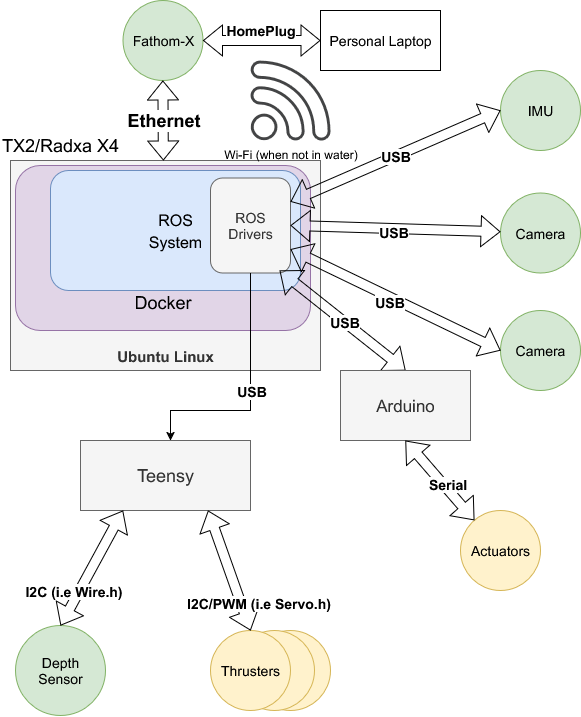

The diagram above was exported from draw.io. Its source (the exported page's mxGraphModel, read from the mxfile embedded in the PNG):
<mxGraphModel dx="2037" dy="2252" grid="1" gridSize="10" guides="1" tooltips="1" connect="1" arrows="1" fold="1" page="1" pageScale="1" pageWidth="827" pageHeight="1169" math="0" shadow="0">
  <root>
    <mxCell id="0" />
    <mxCell id="1" parent="0" />
    <mxCell id="3HUFRIeARZ6wHlzPgpkb-29" value="" style="ellipse;whiteSpace=wrap;html=1;aspect=fixed;fontSize=14;fillColor=#fff2cc;strokeColor=#d6b656;" parent="1" vertex="1">
      <mxGeometry x="370" y="530" width="80" height="80" as="geometry" />
    </mxCell>
    <mxCell id="3HUFRIeARZ6wHlzPgpkb-28" value="" style="ellipse;whiteSpace=wrap;html=1;aspect=fixed;fontSize=14;fillColor=#fff2cc;strokeColor=#d6b656;" parent="1" vertex="1">
      <mxGeometry x="354" y="530" width="80" height="80" as="geometry" />
    </mxCell>
    <mxCell id="3HUFRIeARZ6wHlzPgpkb-1" value="&lt;div&gt;&lt;font style=&quot;font-size: 15px;&quot;&gt;&lt;b&gt;&lt;br&gt;&lt;/b&gt;&lt;/font&gt;&lt;/div&gt;&lt;div&gt;&lt;font style=&quot;font-size: 15px;&quot;&gt;&lt;b&gt;&lt;br&gt;&lt;/b&gt;&lt;/font&gt;&lt;/div&gt;&lt;div&gt;&lt;font style=&quot;font-size: 15px;&quot;&gt;&lt;b&gt;&lt;br&gt;&lt;/b&gt;&lt;/font&gt;&lt;/div&gt;&lt;div&gt;&lt;font style=&quot;font-size: 15px;&quot;&gt;&lt;b&gt;&lt;br&gt;&lt;/b&gt;&lt;/font&gt;&lt;/div&gt;&lt;div&gt;&lt;font style=&quot;font-size: 15px;&quot;&gt;&lt;b&gt;&lt;br&gt;&lt;/b&gt;&lt;/font&gt;&lt;/div&gt;&lt;div&gt;&lt;font style=&quot;font-size: 15px;&quot;&gt;&lt;b&gt;&lt;br&gt;&lt;/b&gt;&lt;/font&gt;&lt;/div&gt;&lt;div&gt;&lt;font style=&quot;font-size: 15px;&quot;&gt;&lt;b&gt;&lt;br&gt;&lt;/b&gt;&lt;/font&gt;&lt;/div&gt;&lt;div&gt;&lt;font style=&quot;font-size: 15px;&quot;&gt;&lt;b&gt;&lt;br&gt;&lt;/b&gt;&lt;/font&gt;&lt;/div&gt;&lt;div&gt;&lt;font style=&quot;font-size: 15px;&quot;&gt;&lt;b&gt;&lt;br&gt;&lt;/b&gt;&lt;/font&gt;&lt;/div&gt;&lt;div&gt;&lt;font style=&quot;font-size: 15px;&quot;&gt;&lt;b&gt;&lt;br&gt;&lt;/b&gt;&lt;/font&gt;&lt;/div&gt;&lt;div&gt;&lt;font style=&quot;font-size: 15px;&quot;&gt;&lt;b&gt;Ubuntu Linux&lt;/b&gt;&lt;/font&gt;&lt;/div&gt;" style="rounded=1;whiteSpace=wrap;html=1;arcSize=0;fillColor=#f5f5f5;fontColor=#333333;strokeColor=#666666;" parent="1" vertex="1">
      <mxGeometry x="130" y="60" width="310" height="210" as="geometry" />
    </mxCell>
    <mxCell id="3HUFRIeARZ6wHlzPgpkb-2" value="&lt;font style=&quot;font-size: 18px&quot;&gt;Teensy&lt;/font&gt;" style="rounded=1;whiteSpace=wrap;html=1;arcSize=0;fillColor=#f5f5f5;fontColor=#333333;strokeColor=#666666;" parent="1" vertex="1">
      <mxGeometry x="200" y="340" width="170" height="70" as="geometry" />
    </mxCell>
    <mxCell id="3HUFRIeARZ6wHlzPgpkb-6" value="IMU" style="ellipse;whiteSpace=wrap;html=1;aspect=fixed;fontSize=14;fillColor=#d5e8d4;strokeColor=#82b366;" parent="1" vertex="1">
      <mxGeometry x="620" y="-30" width="80" height="80" as="geometry" />
    </mxCell>
    <mxCell id="3HUFRIeARZ6wHlzPgpkb-7" value="Camera" style="ellipse;whiteSpace=wrap;html=1;aspect=fixed;fontSize=14;fillColor=#d5e8d4;strokeColor=#82b366;" parent="1" vertex="1">
      <mxGeometry x="620" y="92.5" width="80" height="80" as="geometry" />
    </mxCell>
    <mxCell id="3HUFRIeARZ6wHlzPgpkb-8" value="Camera" style="ellipse;whiteSpace=wrap;html=1;aspect=fixed;fontSize=14;fillColor=#d5e8d4;strokeColor=#82b366;" parent="1" vertex="1">
      <mxGeometry x="620" y="210" width="80" height="80" as="geometry" />
    </mxCell>
    <mxCell id="3HUFRIeARZ6wHlzPgpkb-25" value="Depth&lt;br&gt;Sensor" style="ellipse;whiteSpace=wrap;html=1;aspect=fixed;fontSize=14;fillColor=#d5e8d4;strokeColor=#82b366;" parent="1" vertex="1">
      <mxGeometry x="135" y="525" width="90" height="90" as="geometry" />
    </mxCell>
    <mxCell id="3HUFRIeARZ6wHlzPgpkb-27" value="Thrusters" style="ellipse;whiteSpace=wrap;html=1;aspect=fixed;fontSize=14;fillColor=#fff2cc;strokeColor=#d6b656;" parent="1" vertex="1">
      <mxGeometry x="330" y="530" width="80" height="80" as="geometry" />
    </mxCell>
    <mxCell id="3HUFRIeARZ6wHlzPgpkb-31" value="" style="shape=flexArrow;endArrow=classic;startArrow=classic;html=1;rounded=0;fontSize=14;exitX=0.75;exitY=1;exitDx=0;exitDy=0;entryX=0.5;entryY=0;entryDx=0;entryDy=0;" parent="1" source="3HUFRIeARZ6wHlzPgpkb-2" target="3HUFRIeARZ6wHlzPgpkb-27" edge="1">
      <mxGeometry width="100" height="100" relative="1" as="geometry">
        <mxPoint x="420" y="530" as="sourcePoint" />
        <mxPoint x="520" y="430" as="targetPoint" />
      </mxGeometry>
    </mxCell>
    <mxCell id="3HUFRIeARZ6wHlzPgpkb-34" value="&lt;b&gt;I2C/PWM (i.e Servo.h)&lt;/b&gt;" style="edgeLabel;html=1;align=center;verticalAlign=middle;resizable=0;points=[];fontSize=14;" parent="3HUFRIeARZ6wHlzPgpkb-31" vertex="1" connectable="0">
      <mxGeometry x="-0.1778" y="5" relative="1" as="geometry">
        <mxPoint x="27" y="44" as="offset" />
      </mxGeometry>
    </mxCell>
    <mxCell id="3HUFRIeARZ6wHlzPgpkb-32" value="&lt;b style=&quot;color: rgb(0 , 0 , 0) ; font-family: &amp;#34;helvetica&amp;#34; ; font-size: 14px ; font-style: normal ; letter-spacing: normal ; text-align: center ; text-indent: 0px ; text-transform: none ; word-spacing: 0px&quot;&gt;I2C (i.e Wire.h)&lt;/b&gt;" style="shape=flexArrow;endArrow=classic;startArrow=classic;html=1;rounded=0;fontSize=14;exitX=0.25;exitY=1;exitDx=0;exitDy=0;entryX=0.5;entryY=0;entryDx=0;entryDy=0;" parent="1" source="3HUFRIeARZ6wHlzPgpkb-2" target="3HUFRIeARZ6wHlzPgpkb-25" edge="1">
      <mxGeometry x="0.4499" y="-4" width="100" height="100" relative="1" as="geometry">
        <mxPoint x="337.5" y="420" as="sourcePoint" />
        <mxPoint x="500" y="515" as="targetPoint" />
        <mxPoint x="-1" as="offset" />
      </mxGeometry>
    </mxCell>
    <mxCell id="U32YmfNA367cXFvck8Cy-4" value="&lt;div&gt;&lt;br&gt;&lt;/div&gt;&lt;div&gt;&lt;br&gt;&lt;/div&gt;&lt;div&gt;&lt;br&gt;&lt;/div&gt;&lt;div&gt;&lt;br&gt;&lt;/div&gt;&lt;div&gt;&lt;br&gt;&lt;/div&gt;&lt;div&gt;Docker&lt;/div&gt;" style="rounded=1;whiteSpace=wrap;html=1;fontSize=18;fillColor=#e1d5e7;strokeColor=#9673a6;labelPosition=center;verticalLabelPosition=middle;align=center;verticalAlign=middle;" vertex="1" parent="1">
      <mxGeometry x="135" y="65" width="295" height="165" as="geometry" />
    </mxCell>
    <mxCell id="3HUFRIeARZ6wHlzPgpkb-35" value="&lt;font style=&quot;font-size: 16px&quot;&gt;ROS&lt;br&gt;System&lt;/font&gt;" style="rounded=1;whiteSpace=wrap;html=1;fontSize=18;fillColor=#dae8fc;strokeColor=#6c8ebf;" parent="1" vertex="1">
      <mxGeometry x="170" y="70" width="250" height="120" as="geometry" />
    </mxCell>
    <mxCell id="3HUFRIeARZ6wHlzPgpkb-38" value="&lt;font style=&quot;font-size: 18px&quot;&gt;TX2/Radxa X4&lt;/font&gt;" style="text;html=1;strokeColor=none;fillColor=none;align=center;verticalAlign=middle;whiteSpace=wrap;rounded=0;fontSize=16;" parent="1" vertex="1">
      <mxGeometry x="120" y="30" width="120" height="30" as="geometry" />
    </mxCell>
    <mxCell id="3HUFRIeARZ6wHlzPgpkb-18" value="ROS&lt;br&gt;Drivers" style="rounded=1;whiteSpace=wrap;html=1;fontSize=14;fillColor=#f5f5f5;fontColor=#333333;strokeColor=#666666;" parent="1" vertex="1">
      <mxGeometry x="330" y="77.5" width="80" height="95" as="geometry" />
    </mxCell>
    <mxCell id="3HUFRIeARZ6wHlzPgpkb-12" value="&lt;b&gt;USB&lt;/b&gt;" style="shape=flexArrow;endArrow=classic;startArrow=classic;html=1;rounded=0;fontSize=14;exitX=1;exitY=0.25;exitDx=0;exitDy=0;entryX=0;entryY=0.5;entryDx=0;entryDy=0;" parent="1" source="3HUFRIeARZ6wHlzPgpkb-18" target="3HUFRIeARZ6wHlzPgpkb-6" edge="1">
      <mxGeometry width="100" height="100" relative="1" as="geometry">
        <mxPoint x="450" y="197.5" as="sourcePoint" />
        <mxPoint x="550" y="260" as="targetPoint" />
      </mxGeometry>
    </mxCell>
    <mxCell id="3HUFRIeARZ6wHlzPgpkb-11" value="" style="shape=flexArrow;endArrow=classic;startArrow=classic;html=1;rounded=0;fontSize=14;exitX=1;exitY=0.5;exitDx=0;exitDy=0;" parent="1" source="3HUFRIeARZ6wHlzPgpkb-18" target="3HUFRIeARZ6wHlzPgpkb-7" edge="1">
      <mxGeometry width="100" height="100" relative="1" as="geometry">
        <mxPoint x="461" y="145" as="sourcePoint" />
        <mxPoint x="621" y="145" as="targetPoint" />
      </mxGeometry>
    </mxCell>
    <mxCell id="3HUFRIeARZ6wHlzPgpkb-15" value="&lt;b&gt;USB&lt;/b&gt;" style="edgeLabel;html=1;align=center;verticalAlign=middle;resizable=0;points=[];fontSize=14;" parent="3HUFRIeARZ6wHlzPgpkb-11" vertex="1" connectable="0">
      <mxGeometry x="-0.1889" y="-4" relative="1" as="geometry">
        <mxPoint x="17" as="offset" />
      </mxGeometry>
    </mxCell>
    <mxCell id="3HUFRIeARZ6wHlzPgpkb-10" value="" style="shape=flexArrow;endArrow=classic;startArrow=classic;html=1;rounded=0;fontSize=14;exitX=1;exitY=0.75;exitDx=0;exitDy=0;entryX=0;entryY=0.5;entryDx=0;entryDy=0;" parent="1" source="3HUFRIeARZ6wHlzPgpkb-18" target="3HUFRIeARZ6wHlzPgpkb-8" edge="1">
      <mxGeometry width="100" height="100" relative="1" as="geometry">
        <mxPoint x="440" y="290" as="sourcePoint" />
        <mxPoint x="540" y="190" as="targetPoint" />
        <Array as="points" />
      </mxGeometry>
    </mxCell>
    <mxCell id="3HUFRIeARZ6wHlzPgpkb-17" value="&lt;b&gt;USB&lt;/b&gt;" style="edgeLabel;html=1;align=center;verticalAlign=middle;resizable=0;points=[];fontSize=14;" parent="3HUFRIeARZ6wHlzPgpkb-10" vertex="1" connectable="0">
      <mxGeometry x="-0.2217" y="-7" relative="1" as="geometry">
        <mxPoint x="19" y="7" as="offset" />
      </mxGeometry>
    </mxCell>
    <mxCell id="3HUFRIeARZ6wHlzPgpkb-40" value="Fathom-X" style="ellipse;whiteSpace=wrap;html=1;aspect=fixed;fontSize=14;fillColor=#d5e8d4;strokeColor=#82b366;" parent="1" vertex="1">
      <mxGeometry x="242.5" y="-100" width="80" height="80" as="geometry" />
    </mxCell>
    <mxCell id="3HUFRIeARZ6wHlzPgpkb-41" value="&lt;b&gt;Ethernet&lt;/b&gt;" style="shape=flexArrow;endArrow=classic;startArrow=classic;html=1;rounded=0;fontSize=18;entryX=0.5;entryY=1;entryDx=0;entryDy=0;" parent="1" target="3HUFRIeARZ6wHlzPgpkb-40" edge="1">
      <mxGeometry width="100" height="100" relative="1" as="geometry">
        <mxPoint x="283" y="60" as="sourcePoint" />
        <mxPoint x="340" y="20" as="targetPoint" />
      </mxGeometry>
    </mxCell>
    <mxCell id="3HUFRIeARZ6wHlzPgpkb-42" value="Personal Laptop" style="rounded=0;whiteSpace=wrap;html=1;fontSize=14;" parent="1" vertex="1">
      <mxGeometry x="440" y="-90" width="120" height="60" as="geometry" />
    </mxCell>
    <mxCell id="3HUFRIeARZ6wHlzPgpkb-43" value="&lt;b&gt;HomePlug&lt;/b&gt;" style="shape=flexArrow;endArrow=classic;startArrow=classic;html=1;rounded=0;fontSize=14;exitX=1;exitY=0.5;exitDx=0;exitDy=0;entryX=0;entryY=0.5;entryDx=0;entryDy=0;" parent="1" source="3HUFRIeARZ6wHlzPgpkb-40" target="3HUFRIeARZ6wHlzPgpkb-42" edge="1">
      <mxGeometry x="-0.0213" y="10" width="100" height="100" relative="1" as="geometry">
        <mxPoint x="340" y="40" as="sourcePoint" />
        <mxPoint x="420" y="-60" as="targetPoint" />
        <mxPoint as="offset" />
      </mxGeometry>
    </mxCell>
    <mxCell id="U32YmfNA367cXFvck8Cy-1" value="" style="edgeStyle=orthogonalEdgeStyle;rounded=0;orthogonalLoop=1;jettySize=auto;html=1;" edge="1" parent="1" source="3HUFRIeARZ6wHlzPgpkb-18" target="3HUFRIeARZ6wHlzPgpkb-2">
      <mxGeometry relative="1" as="geometry">
        <Array as="points">
          <mxPoint x="370" y="310" />
          <mxPoint x="290" y="310" />
        </Array>
      </mxGeometry>
    </mxCell>
    <mxCell id="U32YmfNA367cXFvck8Cy-2" value="&lt;font style=&quot;font-size: 14px;&quot;&gt;&lt;b&gt;USB&lt;/b&gt;&lt;/font&gt;" style="edgeLabel;html=1;align=center;verticalAlign=middle;resizable=0;points=[];" vertex="1" connectable="0" parent="U32YmfNA367cXFvck8Cy-1">
      <mxGeometry x="-0.1984" relative="1" as="geometry">
        <mxPoint y="19" as="offset" />
      </mxGeometry>
    </mxCell>
    <mxCell id="U32YmfNA367cXFvck8Cy-6" value="Actuators" style="ellipse;whiteSpace=wrap;html=1;aspect=fixed;fontSize=14;fillColor=#fff2cc;strokeColor=#d6b656;" vertex="1" parent="1">
      <mxGeometry x="580" y="410" width="80" height="80" as="geometry" />
    </mxCell>
    <mxCell id="U32YmfNA367cXFvck8Cy-7" value="" style="shape=flexArrow;endArrow=classic;startArrow=classic;html=1;rounded=0;fontSize=14;exitX=0.863;exitY=0.974;exitDx=0;exitDy=0;entryX=0.5;entryY=0;entryDx=0;entryDy=0;exitPerimeter=0;" edge="1" parent="1" target="U32YmfNA367cXFvck8Cy-9" source="3HUFRIeARZ6wHlzPgpkb-18">
      <mxGeometry width="100" height="100" relative="1" as="geometry">
        <mxPoint x="390" y="240" as="sourcePoint" />
        <mxPoint x="520" y="281" as="targetPoint" />
        <Array as="points" />
      </mxGeometry>
    </mxCell>
    <mxCell id="U32YmfNA367cXFvck8Cy-8" value="&lt;b&gt;USB&lt;/b&gt;" style="edgeLabel;html=1;align=center;verticalAlign=middle;resizable=0;points=[];fontSize=14;" vertex="1" connectable="0" parent="U32YmfNA367cXFvck8Cy-7">
      <mxGeometry x="-0.2217" y="-7" relative="1" as="geometry">
        <mxPoint x="19" y="7" as="offset" />
      </mxGeometry>
    </mxCell>
    <mxCell id="U32YmfNA367cXFvck8Cy-9" value="&lt;font style=&quot;font-size: 17px;&quot;&gt;Arduino&lt;/font&gt;" style="rounded=1;whiteSpace=wrap;html=1;arcSize=0;fillColor=#f5f5f5;fontColor=#333333;strokeColor=#666666;" vertex="1" parent="1">
      <mxGeometry x="460" y="270" width="130" height="70" as="geometry" />
    </mxCell>
    <mxCell id="U32YmfNA367cXFvck8Cy-10" value="" style="shape=flexArrow;endArrow=classic;startArrow=classic;html=1;rounded=0;fontSize=14;exitX=0.5;exitY=1;exitDx=0;exitDy=0;" edge="1" parent="1" source="U32YmfNA367cXFvck8Cy-9" target="U32YmfNA367cXFvck8Cy-6">
      <mxGeometry width="100" height="100" relative="1" as="geometry">
        <mxPoint x="540" y="370" as="sourcePoint" />
        <mxPoint x="666" y="500" as="targetPoint" />
        <Array as="points" />
      </mxGeometry>
    </mxCell>
    <mxCell id="U32YmfNA367cXFvck8Cy-11" value="&lt;b&gt;Serial&lt;/b&gt;" style="edgeLabel;html=1;align=center;verticalAlign=middle;resizable=0;points=[];fontSize=14;" vertex="1" connectable="0" parent="U32YmfNA367cXFvck8Cy-10">
      <mxGeometry x="-0.2217" y="-7" relative="1" as="geometry">
        <mxPoint x="19" y="7" as="offset" />
      </mxGeometry>
    </mxCell>
    <mxCell id="U32YmfNA367cXFvck8Cy-12" value="Wi-Fi (when not in water)" style="sketch=0;pointerEvents=1;shadow=0;dashed=0;html=1;strokeColor=none;fillColor=#434445;aspect=fixed;labelPosition=center;verticalLabelPosition=bottom;verticalAlign=top;align=center;outlineConnect=0;shape=mxgraph.vvd.wi_fi;" vertex="1" parent="1">
      <mxGeometry x="370" y="-40" width="80" height="80" as="geometry" />
    </mxCell>
  </root>
</mxGraphModel>